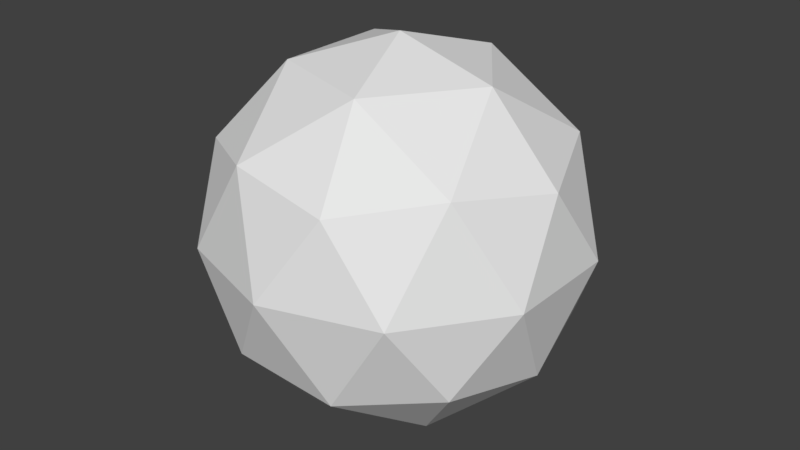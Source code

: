 # Source: Gems.blend  (saved by Blender 2.79.0; exported with 4.5.12 LTS)
import bpy
from mathutils import Matrix  # noqa: F401  (used for matrix-valued properties, if any)

bpy.ops.wm.read_factory_settings(use_empty=True)
scene = bpy.context.scene
scene.name = 'Scene'

# ---- collections
col_collection_1 = bpy.data.collections.new('Collection 1'); scene.collection.children.link(col_collection_1)

# ---- world
world_world = bpy.data.worlds.new('World'); scene.world = world_world
world_world.color = (0.05088, 0.05088, 0.05088)
world_world.use_sun_shadow = False
world_world.sun_shadow_jitter_overblur = 0.0
world_world.cycles.sampling_method = 'MANUAL'

# ---- meshes
me_icosphere = bpy.data.meshes.new('Icosphere')
me_icosphere.from_pydata([(0.0, 0.0, -1.0), (0.7236, -0.5257, -0.4472), (-0.2764, -0.8506, -0.4472), (-0.8944, 0.0, -0.4472), (-0.2764, 0.8506, -0.4472), (0.7236, 0.5257, -0.4472), (0.2764, -0.8506, 0.4472), (-0.7236, -0.5257, 0.4472), (-0.7236, 0.5257, 0.4472), (0.2764, 0.8506, 0.4472), (0.8944, 0.0, 0.4472), (0.0, 0.0, 1.0), (-0.1625, -0.5, -0.8507), (0.4253, -0.309, -0.8507), (0.2629, -0.809, -0.5257), (0.8506, 0.0, -0.5257), (0.4253, 0.309, -0.8507), (-0.5257, 0.0, -0.8507), (-0.6882, -0.5, -0.5257), (-0.1625, 0.5, -0.8507), (-0.6882, 0.5, -0.5257), (0.2629, 0.809, -0.5257), (0.9511, -0.309, 0.0), (0.9511, 0.309, 0.0), (0.0, -1.0, 0.0), (0.5878, -0.809, 0.0), (-0.9511, -0.309, 0.0), (-0.5878, -0.809, 0.0), (-0.5878, 0.809, 0.0), (-0.9511, 0.309, 0.0), (0.5878, 0.809, 0.0), (0.0, 1.0, 0.0), (0.6882, -0.5, 0.5257), (-0.2629, -0.809, 0.5257), (-0.8506, 0.0, 0.5257), (-0.2629, 0.809, 0.5257), (0.6882, 0.5, 0.5257), (0.1625, -0.5, 0.8507), (0.5257, 0.0, 0.8507), (-0.4253, -0.309, 0.8507), (-0.4253, 0.309, 0.8507), (0.1625, 0.5, 0.8507)], [], [(0, 13, 12), (1, 13, 15), (0, 12, 17), (0, 17, 19), (0, 19, 16), (1, 15, 22), (2, 14, 24), (3, 18, 26), (4, 20, 28), (5, 21, 30), (1, 22, 25), (2, 24, 27), (3, 26, 29), (4, 28, 31), (5, 30, 23), (6, 32, 37), (7, 33, 39), (8, 34, 40), (9, 35, 41), (10, 36, 38), (38, 41, 11), (38, 36, 41), (36, 9, 41), (41, 40, 11), (41, 35, 40), (35, 8, 40), (40, 39, 11), (40, 34, 39), (34, 7, 39), (39, 37, 11), (39, 33, 37), (33, 6, 37), (37, 38, 11), (37, 32, 38), (32, 10, 38), (23, 36, 10), (23, 30, 36), (30, 9, 36), (31, 35, 9), (31, 28, 35), (28, 8, 35), (29, 34, 8), (29, 26, 34), (26, 7, 34), (27, 33, 7), (27, 24, 33), (24, 6, 33), (25, 32, 6), (25, 22, 32), (22, 10, 32), (30, 31, 9), (30, 21, 31), (21, 4, 31), (28, 29, 8), (28, 20, 29), (20, 3, 29), (26, 27, 7), (26, 18, 27), (18, 2, 27), (24, 25, 6), (24, 14, 25), (14, 1, 25), (22, 23, 10), (22, 15, 23), (15, 5, 23), (16, 21, 5), (16, 19, 21), (19, 4, 21), (19, 20, 4), (19, 17, 20), (17, 3, 20), (17, 18, 3), (17, 12, 18), (12, 2, 18), (15, 16, 5), (15, 13, 16), (13, 0, 16), (12, 14, 2), (12, 13, 14), (13, 1, 14)])
me_icosphere.use_remesh_preserve_volume = False
me_icosphere.use_remesh_preserve_attributes = False
me_icosphere.use_mirror_vertex_groups = False
me_icosphere.update()

# ---- objects
ob_gem_placeholder = bpy.data.objects.new('Gem_Placeholder', me_icosphere)

# ---- transforms, parenting, visibility, modifiers, constraints
ob_gem_placeholder.location = (0.0, 0.0, 0.0)
ob_gem_placeholder.lineart.crease_threshold = 0.0

# ---- collection membership
col_collection_1.objects.link(ob_gem_placeholder)

# ---- scene / render settings (as saved in the file)
scene.frame_start = 1; scene.frame_end = 250; scene.frame_set(1)
scene.render.engine = 'BLENDER_EEVEE_NEXT'
scene.render.resolution_percentage = 50
scene.render.dither_intensity = 0.0
scene.cycles.use_denoising = False
scene.cycles.samples = 128
scene.cycles.sampling_pattern = 'TABULATED_SOBOL'
scene.cycles.use_adaptive_sampling = False
scene.cycles.use_light_tree = False
scene.cycles.blur_glossy = 0.0
scene.cycles.sample_clamp_indirect = 0.0
scene.view_settings.view_transform = 'Standard'
bpy.context.view_layer.update()

# ---- added for rendering (the .blend has no active camera and no usable light): camera, sun
cam_auto = bpy.data.cameras.new('AutoCamera')
cam_auto.lens = 50.0
cam_auto.sensor_width = 36.0
cam_auto.clip_end = 1000.0
ob_auto_camera = bpy.data.objects.new('AutoCamera', cam_auto)
scene.collection.objects.link(ob_auto_camera)
ob_auto_camera.location = (3.15365, -3.78438, 2.52292)
ob_auto_camera.rotation_euler = (1.09748, -7.21219e-08, 0.694738)
scene.camera = ob_auto_camera
light_auto_sun = bpy.data.lights.new('AutoSun', 'SUN')
light_auto_sun.energy = 3.0
light_auto_sun.angle = 0.0523599
ob_auto_sun = bpy.data.objects.new('AutoSun', light_auto_sun)
scene.collection.objects.link(ob_auto_sun)
ob_auto_sun.rotation_euler = (0.872665, 0.174533, 0.523599)
bpy.context.view_layer.update()
